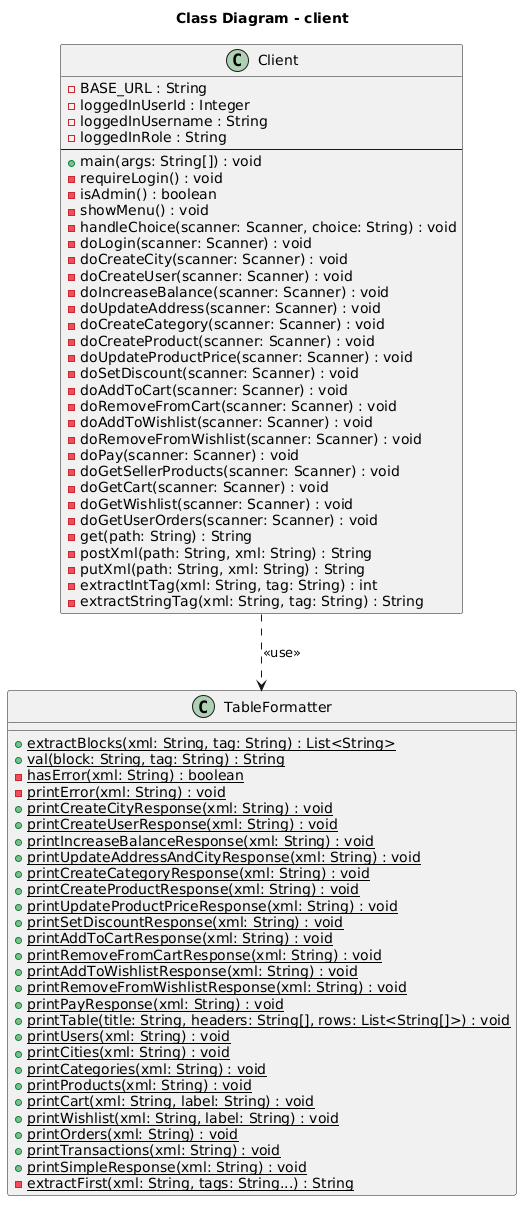

The diagram above was rendered by PlantUML. Its source (embedded in the PNG):
@startuml
title Class Diagram - client

class Client {
  - BASE_URL : String
  - loggedInUserId : Integer
  - loggedInUsername : String
  - loggedInRole : String
  --
  + main(args: String[]) : void
  - requireLogin() : void
  - isAdmin() : boolean
  - showMenu() : void
  - handleChoice(scanner: Scanner, choice: String) : void
  - doLogin(scanner: Scanner) : void
  - doCreateCity(scanner: Scanner) : void
  - doCreateUser(scanner: Scanner) : void
  - doIncreaseBalance(scanner: Scanner) : void
  - doUpdateAddress(scanner: Scanner) : void
  - doCreateCategory(scanner: Scanner) : void
  - doCreateProduct(scanner: Scanner) : void
  - doUpdateProductPrice(scanner: Scanner) : void
  - doSetDiscount(scanner: Scanner) : void
  - doAddToCart(scanner: Scanner) : void
  - doRemoveFromCart(scanner: Scanner) : void
  - doAddToWishlist(scanner: Scanner) : void
  - doRemoveFromWishlist(scanner: Scanner) : void
  - doPay(scanner: Scanner) : void
  - doGetSellerProducts(scanner: Scanner) : void
  - doGetCart(scanner: Scanner) : void
  - doGetWishlist(scanner: Scanner) : void
  - doGetUserOrders(scanner: Scanner) : void
  - get(path: String) : String
  - postXml(path: String, xml: String) : String
  - putXml(path: String, xml: String) : String
  - extractIntTag(xml: String, tag: String) : int
  - extractStringTag(xml: String, tag: String) : String
}

class TableFormatter {
  + {static} extractBlocks(xml: String, tag: String) : List<String>
  + {static} val(block: String, tag: String) : String
  - {static} hasError(xml: String) : boolean
  - {static} printError(xml: String) : void
  + {static} printCreateCityResponse(xml: String) : void
  + {static} printCreateUserResponse(xml: String) : void
  + {static} printIncreaseBalanceResponse(xml: String) : void
  + {static} printUpdateAddressAndCityResponse(xml: String) : void
  + {static} printCreateCategoryResponse(xml: String) : void
  + {static} printCreateProductResponse(xml: String) : void
  + {static} printUpdateProductPriceResponse(xml: String) : void
  + {static} printSetDiscountResponse(xml: String) : void
  + {static} printAddToCartResponse(xml: String) : void
  + {static} printRemoveFromCartResponse(xml: String) : void
  + {static} printAddToWishlistResponse(xml: String) : void
  + {static} printRemoveFromWishlistResponse(xml: String) : void
  + {static} printPayResponse(xml: String) : void
  + {static} printTable(title: String, headers: String[], rows: List<String[]>) : void
  + {static} printUsers(xml: String) : void
  + {static} printCities(xml: String) : void
  + {static} printCategories(xml: String) : void
  + {static} printProducts(xml: String) : void
  + {static} printCart(xml: String, label: String) : void
  + {static} printWishlist(xml: String, label: String) : void
  + {static} printOrders(xml: String) : void
  + {static} printTransactions(xml: String) : void
  + {static} printSimpleResponse(xml: String) : void
  - {static} extractFirst(xml: String, tags: String...) : String
}

Client ..> TableFormatter : <<use>>
@enduml